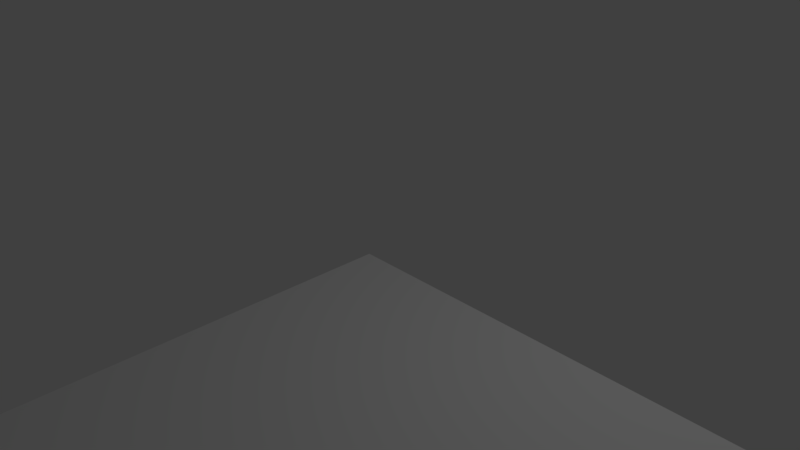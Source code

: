 # Source: point_cloud.blend  (saved by Blender 2.79.0; exported with 4.5.12 LTS)
import bpy
from mathutils import Matrix  # noqa: F401  (used for matrix-valued properties, if any)

bpy.ops.wm.read_factory_settings(use_empty=True)
scene = bpy.context.scene
scene.name = 'Scene'

# ---- collections
col_collection_1 = bpy.data.collections.new('Collection 1'); scene.collection.children.link(col_collection_1)

# ---- world
world_world = bpy.data.worlds.new('World'); scene.world = world_world
world_world.color = (0.05088, 0.05088, 0.05088)
world_world.use_sun_shadow = False
world_world.sun_shadow_jitter_overblur = 0.0
world_world.cycles.sampling_method = 'MANUAL'

# ---- cameras
cam_camera = bpy.data.cameras.new('Camera')
cam_camera.clip_end = 100.0
cam_camera.lens = 35.0
cam_camera.sensor_width = 32.0
cam_camera.sensor_height = 18.0
cam_camera.ortho_scale = 7.314
cam_camera.dof.focus_distance = 0.0
cam_camera.dof.aperture_fstop = 128.0

# ---- lights
light_lamp = bpy.data.lights.new('Lamp', 'POINT')
light_lamp.transmission_factor = 0.0
light_lamp.cutoff_distance = 30.0
light_lamp.energy = 100.0
light_lamp.shadow_buffer_clip_start = 1.001
light_lamp.shadow_soft_size = 0.1
light_lamp.shadow_maximum_resolution = 0.006
light_lamp.use_absolute_resolution = True

# ---- meshes
me_plane = bpy.data.meshes.new('Plane')
me_plane.from_pydata([(-1.0, -1.0, 0.0), (1.0, -1.0, 0.0), (-1.0, 1.0, 0.0), (1.0, 1.0, 0.0)], [], [(0, 1, 3, 2)])
me_plane.use_remesh_preserve_volume = False
me_plane.use_remesh_preserve_attributes = False
me_plane.use_mirror_vertex_groups = False
me_plane.update()

# ---- objects
ob_empty = bpy.data.objects.new('Empty', None)
ob_plane = bpy.data.objects.new('Plane', me_plane)
ob_lamp = bpy.data.objects.new('Lamp', light_lamp)
ob_camera = bpy.data.objects.new('Camera', cam_camera)

# ---- transforms, parenting, visibility, modifiers, constraints
ob_empty.location = (2.384, -29.01, 5.742)
ob_empty.rotation_euler = (-1.92, 0.03491, 0.0)
ob_empty.scale = (1.365, 1.365, 1.365)
ob_empty.empty_image_offset = (0.0, 0.0)
ob_empty.lineart.crease_threshold = 0.0
ob_plane.location = (5.81, -8.89, 0.0)
ob_plane.scale = (5.81, 8.892, 4.455)
ob_plane.lineart.crease_threshold = 0.0
ob_lamp.location = (4.076, 1.005, 5.904)
ob_lamp.rotation_euler = (0.6503, 0.05522, 1.866)
ob_lamp.lock_rotations_4d = False
ob_lamp.empty_display_type = 'ARROWS'
ob_lamp.color = (0.0, 0.0, 0.0, 0.0)
ob_lamp.hide_viewport = True
ob_lamp.lineart.crease_threshold = 0.0
ob_camera.location = (7.481, -6.508, 5.344)
ob_camera.rotation_euler = (1.109, 0.0, 0.8149)
ob_camera.lock_rotations_4d = False
ob_camera.empty_display_type = 'ARROWS'
ob_camera.color = (0.0, 0.0, 0.0, 0.0)
ob_camera.hide_viewport = True
ob_camera.display_type = 'WIRE'
ob_camera.lineart.crease_threshold = 0.0

# ---- collection membership
col_collection_1.objects.link(ob_empty)
col_collection_1.objects.link(ob_plane)
col_collection_1.objects.link(ob_lamp)
col_collection_1.objects.link(ob_camera)

# ---- scene / render settings (as saved in the file)
scene.camera = ob_camera
scene.frame_start = 1; scene.frame_end = 250; scene.frame_set(1)
scene.render.engine = 'BLENDER_EEVEE_NEXT'
scene.render.resolution_percentage = 50
scene.render.dither_intensity = 0.0
scene.cycles.use_denoising = False
scene.cycles.samples = 128
scene.cycles.sampling_pattern = 'TABULATED_SOBOL'
scene.cycles.use_adaptive_sampling = False
scene.cycles.use_light_tree = False
scene.cycles.blur_glossy = 0.0
scene.cycles.sample_clamp_indirect = 0.0
scene.view_settings.view_transform = 'Standard'
bpy.context.view_layer.update()
